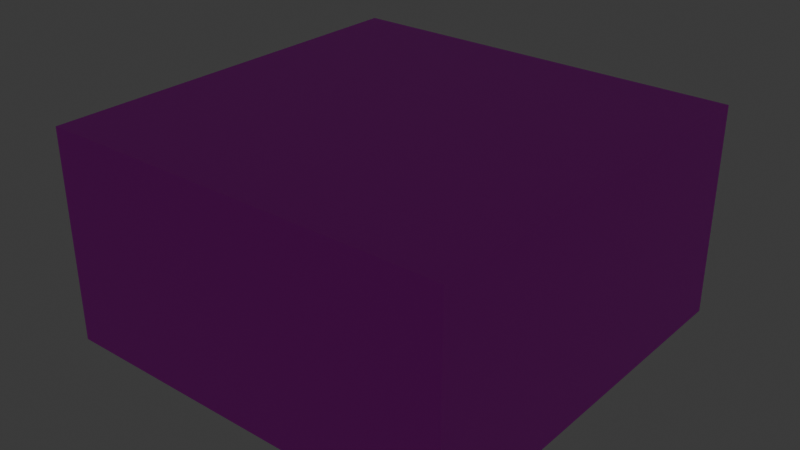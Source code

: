 # Source: PMLD_VehicleInside.blend  (saved by Blender 5.0.119; exported with 4.5.12 LTS)
import bpy
from mathutils import Matrix  # noqa: F401  (used for matrix-valued properties, if any)

bpy.ops.wm.read_factory_settings(use_empty=True)
scene = bpy.context.scene
scene.name = 'Scene'

# ---- collections
col_collection = bpy.data.collections.new('Collection'); scene.collection.children.link(col_collection)

# ---- images (referenced by path relative to the original .blend; pixels are not part of the script)
import os
ASSET_DIR = os.environ.get("B2B_ASSET_DIR", "")  # directory of the original .blend (textures are referenced by path, not embedded)
HERE = os.path.dirname(os.path.abspath(__file__))  # packed textures are extracted next to this script under _unpacked/

def load_image(name, relpath, width, height, colorspace="sRGB"):
    """Load a texture the original file referenced (path relative to the .blend, or extracted next to this script)."""
    p = next((c for c in (os.path.join(HERE, relpath), os.path.join(ASSET_DIR, relpath)) if relpath and os.path.exists(c)), "")
    if p:
        img = bpy.data.images.load(p, check_existing=True)
        img.name = name
    else:  # same state as the original file: an image datablock whose file is absent (Cycles renders it pink)
        img = bpy.data.images.new(name, width, height)
        img.source = "FILE"
        img.filepath = "//" + (relpath or name)
    img.colorspace_settings.name = colorspace
    return img
img_checker_texture_png = load_image('Checker Texture.png', 'Checker Texture.png', 1024, 1024, 'sRGB')

# ---- materials (node trees are filled in below, after node groups)
mat_checker = bpy.data.materials.new('Checker')
mat_checker.use_backface_culling = True
mat_checker.use_backface_culling_lightprobe_volume = False

# ---- node groups
ng_room_bilder_nodes = bpy.data.node_groups.new('Room Bilder Nodes', 'GeometryNodeTree')
_s = ng_room_bilder_nodes.interface.new_socket(name='Geometry', in_out='OUTPUT', socket_type='NodeSocketGeometry')
_s = ng_room_bilder_nodes.interface.new_socket(name='Geometry', in_out='INPUT', socket_type='NodeSocketGeometry')
_s = ng_room_bilder_nodes.interface.new_socket(name='FlipFaces', in_out='INPUT', socket_type='NodeSocketBool')
ng_room_bilder_nodes.is_modifier = True
_N = ng_room_bilder_nodes.nodes; _L = ng_room_bilder_nodes.links
n0 = _N.new('NodeGroupOutput'); n0.name = 'Group Output'; n0.location = (606, 93)
n1 = _N.new('GeometryNodeFlipFaces'); n1.name = 'Flip Faces'; n1.location = (38, -38)
n2 = _N.new('GeometryNodeMeshBoolean'); n2.name = 'Mesh Boolean'; n2.location = (-170, 21)
n2.operation = 'UNION'
n2.solver = 'EXACT'
n2.inputs[2].default_value = True
n2.inputs[3].default_value = True
n3 = _N.new('GeometryNodeSwitch'); n3.name = 'Switch'; n3.location = (281, 93)
n4 = _N.new('NodeGroupInput'); n4.name = 'Group Input.001'; n4.location = (-158, 147)
n5 = _N.new('NodeGroupInput'); n5.name = 'Group Input.002'; n5.location = (-331, -77)
_L.new(n3.outputs[0], n0.inputs[0])
_L.new(n1.outputs[0], n3.inputs[2])
_L.new(n4.outputs[1], n3.inputs[0])
_L.new(n2.outputs[0], n1.inputs[0])
_L.new(n5.outputs[0], n2.inputs[1])
_L.new(n2.outputs[0], n3.inputs[1])
n0.is_active_output = True

# ---- material node trees
mat_checker.use_nodes = True; mat_checker.node_tree.nodes.clear()
_N = mat_checker.node_tree.nodes; _L = mat_checker.node_tree.links
n0 = _N.new('ShaderNodeBsdfPrincipled'); n0.name = 'Principled BSDF'; n0.location = (470, 300)
n1 = _N.new('ShaderNodeOutputMaterial'); n1.name = 'Material Output'; n1.location = (760, 300)
n2 = _N.new('NodeFrame'); n2.name = 'Ucupaint Base Baked Textures'; n2.location = (0, 0)
n2.label = 'Ucupaint Base Baked Textures'
n2.width = 150
n3 = _N.new('ShaderNodeUVMap'); n3.name = 'UV Map D4EJ'; n3.location = (-10, 300)
n3.uv_map = 'UVMap'
n4 = _N.new('ShaderNodeTexImage'); n4.name = 'Image Texture 876C'; n4.location = (170, 300)
n4.image = img_checker_texture_png
n3.parent = n2
n4.parent = n2
_L.new(n0.outputs[0], n1.inputs[0])
_L.new(n3.outputs[0], n4.inputs[0])
_L.new(n4.outputs[0], n0.inputs[0])
n1.is_active_output = True

# ---- world
world_world = bpy.data.worlds.new('World'); scene.world = world_world
world_world.use_nodes = True; world_world.node_tree.nodes.clear()
_N = world_world.node_tree.nodes; _L = world_world.node_tree.links
n0 = _N.new('ShaderNodeOutputWorld'); n0.name = 'World Output'; n0.location = (300, 300)
n1 = _N.new('ShaderNodeBackground'); n1.name = 'Background'; n1.location = (10, 300)
n1.inputs[0].default_value = (0.05088, 0.05088, 0.05088, 1.0)
_L.new(n1.outputs[0], n0.inputs[0])
n0.is_active_output = True
world_world.color = (0.05088, 0.05088, 0.05088)
world_world.sun_shadow_jitter_overblur = 0.0

# ---- lights
light_point = bpy.data.lights.new('Point', 'POINT')
light_point_001 = bpy.data.lights.new('Point.001', 'POINT')

# ---- meshes
me_cube = bpy.data.meshes.new('Cube')
me_cube.from_pydata([(-2.999, -2.97, 0.0), (-2.999, -2.97, 3.0), (-2.999, 2.97, 0.0), (-2.999, 2.97, 3.0), (2.999, -2.97, 0.0), (2.999, -2.97, 3.0), (2.999, 2.97, 0.0), (2.999, 2.97, 3.0)], [], [(0, 1, 3, 2), (2, 3, 7, 6), (6, 7, 5, 4), (4, 5, 1, 0), (2, 6, 4, 0), (7, 3, 1, 5)])
_uv = me_cube.uv_layers.new(name='UVMap')
_uv.uv.foreach_set('vector', [-0.9851, -0.25, -0.9851, 1.25, 1.985, 1.25, 1.985, -0.25, -0.9994, -0.25, -0.9994, 1.25, 1.999, 1.25, 1.999, -0.25, 1.985, -0.25, 1.985, 1.25, -0.9851, 1.25, -0.9851, -0.25, 1.999, -0.25, 1.999, 1.25, -0.9994, 1.25, -0.9994, -0.25, -0.9994, 1.985, 1.999, 1.985, 1.999, -0.9851, -0.9994, -0.9851, 1.999, 1.985, -0.9994, 1.985, -0.9994, -0.9851, 1.999, -0.9851])
me_cube.materials.append(mat_checker)
me_cube.update()

# ---- objects
ob_room = bpy.data.objects.new('Room', me_cube)
ob_point = bpy.data.objects.new('Point', light_point)
ob_point_001 = bpy.data.objects.new('Point.001', light_point_001)

# ---- transforms, parenting, visibility, modifiers, constraints
ob_room.location = (0.0, 0.0, 0.0)
_m = ob_room.modifiers.new('Room Bilder Nodes', 'NODES')
_m.node_group = ng_room_bilder_nodes
_gi = [s.identifier for s in ng_room_bilder_nodes.interface.items_tree if s.item_type == 'SOCKET' and s.in_out == 'INPUT']
_m[_gi[1]] = True  # 'FlipFaces'
_m.show_group_selector = False
_m = ob_room.modifiers.new('Solidify', 'SOLIDIFY')
_m.thickness = 0.14
ob_point.location = (1.6, 0.0, 2.4)
ob_point_001.location = (-1.8, 0.0, 2.4)

# ---- collection membership
col_collection.objects.link(ob_room)
col_collection.objects.link(ob_point)
col_collection.objects.link(ob_point_001)

# ---- scene / render settings (as saved in the file)
scene.frame_start = 1; scene.frame_end = 250; scene.frame_set(1)
scene.render.engine = 'BLENDER_EEVEE_NEXT'
scene.render.bake_bias = 0.0
scene.render.bake_samples = 0
scene.eevee.use_raytracing = True
bpy.context.view_layer.update()

# ---- added for rendering (the .blend has no active camera): camera
cam_auto = bpy.data.cameras.new('AutoCamera')
cam_auto.lens = 50.0
cam_auto.sensor_width = 36.0
cam_auto.clip_end = 1000.0
ob_auto_camera = bpy.data.objects.new('AutoCamera', cam_auto)
scene.collection.objects.link(ob_auto_camera)
ob_auto_camera.location = (8.53861, -10.2463, 8.33089)
ob_auto_camera.rotation_euler = (1.09748, -7.21219e-08, 0.694738)
scene.camera = ob_auto_camera
bpy.context.view_layer.update()
